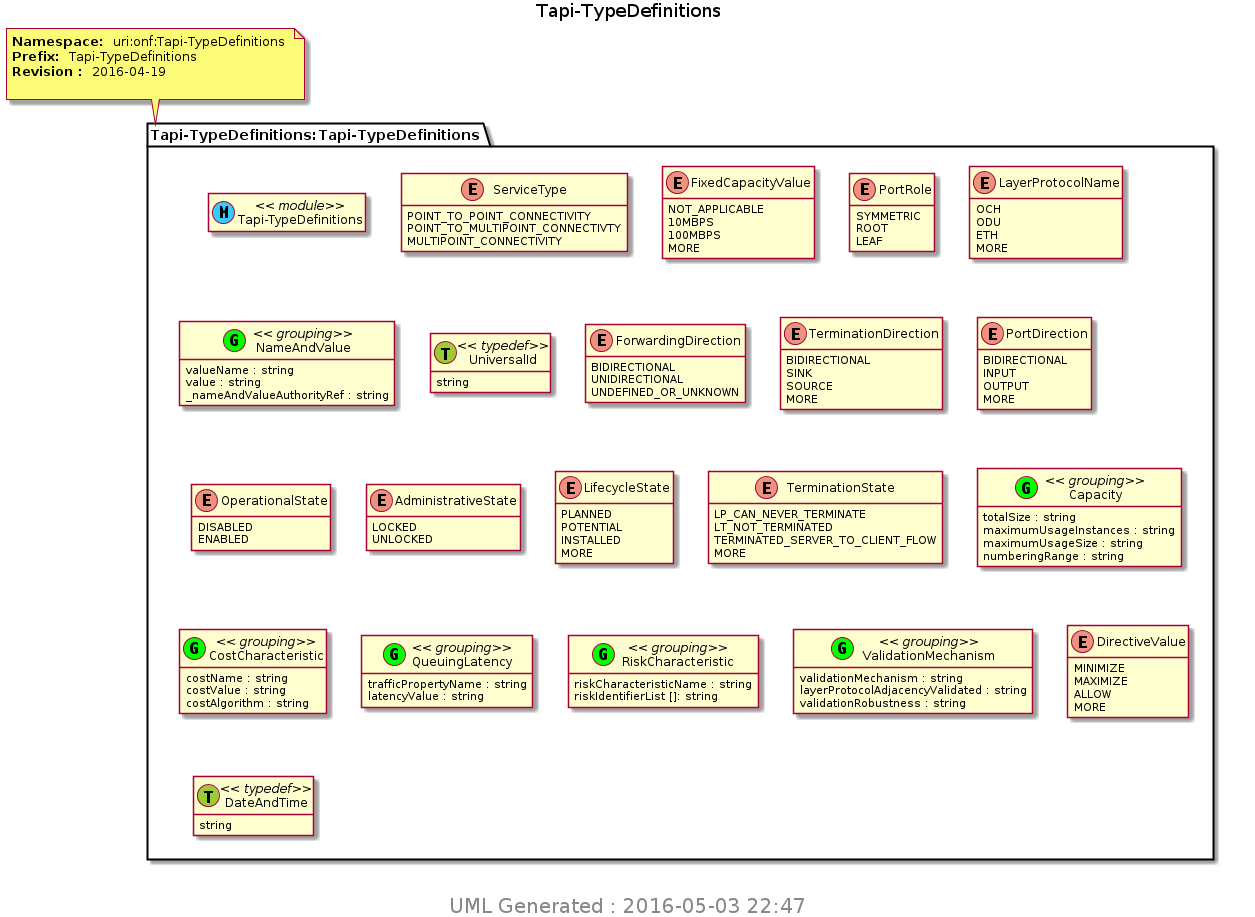

The diagram above was rendered by PlantUML. Its source (embedded in the PNG):
@startuml img/Tapi-TypeDefinitions.png 
hide empty fields 
hide empty methods 
hide <<case>> circle
hide <<augment>> circle
hide <<choice>> circle
hide <<leafref>> stereotype
hide <<leafref>> circle
page 1x1 
Title Tapi-TypeDefinitions 
note top of Tapi_TypeDefinitions_Tapi_TypeDefinitions : <b>Namespace: </b> uri:onf:Tapi-TypeDefinitions \n<b>Prefix: </b> Tapi-TypeDefinitions \n<b>Revision : </b> 2016-04-19 \n
package "Tapi-TypeDefinitions:Tapi-TypeDefinitions" as Tapi_TypeDefinitions_Tapi_TypeDefinitions { 
class "Tapi-TypeDefinitions" as Tapi_TypeDefinitions << (M, #33CCFF) module>> 
enum "ServiceType" as Tapi_TypeDefinitions_I_ServiceType {
POINT_TO_POINT_CONNECTIVITY
POINT_TO_MULTIPOINT_CONNECTIVTY
MULTIPOINT_CONNECTIVITY
}
enum "FixedCapacityValue" as Tapi_TypeDefinitions_I_FixedCapacityValue {
NOT_APPLICABLE
10MBPS
100MBPS
MORE
}
enum "PortRole" as Tapi_TypeDefinitions_I_PortRole {
SYMMETRIC
ROOT
LEAF
}
enum "LayerProtocolName" as Tapi_TypeDefinitions_I_LayerProtocolName {
OCH
ODU
ETH
MORE
}
class "NameAndValue" as Tapi_TypeDefinitions_I_NameAndValue_grouping <<(G,Lime) grouping>> 
Tapi_TypeDefinitions_I_NameAndValue_grouping : valueName : string  
Tapi_TypeDefinitions_I_NameAndValue_grouping : value : string  
Tapi_TypeDefinitions_I_NameAndValue_grouping : _nameAndValueAuthorityRef : string  
class "UniversalId" as UniversalId << (T, YellowGreen) typedef>>
UniversalId : string
enum "ForwardingDirection" as Tapi_TypeDefinitions_I_ForwardingDirection {
BIDIRECTIONAL
UNIDIRECTIONAL
UNDEFINED_OR_UNKNOWN
}
enum "TerminationDirection" as Tapi_TypeDefinitions_I_TerminationDirection {
BIDIRECTIONAL
SINK
SOURCE
MORE
}
enum "PortDirection" as Tapi_TypeDefinitions_I_PortDirection {
BIDIRECTIONAL
INPUT
OUTPUT
MORE
}
enum "OperationalState" as Tapi_TypeDefinitions_I_OperationalState {
DISABLED
ENABLED
}
enum "AdministrativeState" as Tapi_TypeDefinitions_I_AdministrativeState {
LOCKED
UNLOCKED
}
enum "LifecycleState" as Tapi_TypeDefinitions_I_LifecycleState {
PLANNED
POTENTIAL
INSTALLED
MORE
}
enum "TerminationState" as Tapi_TypeDefinitions_I_TerminationState {
LP_CAN_NEVER_TERMINATE
LT_NOT_TERMINATED
TERMINATED_SERVER_TO_CLIENT_FLOW
MORE
}
class "Capacity" as Tapi_TypeDefinitions_I_Capacity_grouping <<(G,Lime) grouping>> 
Tapi_TypeDefinitions_I_Capacity_grouping : totalSize : string  
Tapi_TypeDefinitions_I_Capacity_grouping : maximumUsageInstances : string  
Tapi_TypeDefinitions_I_Capacity_grouping : maximumUsageSize : string  
Tapi_TypeDefinitions_I_Capacity_grouping : numberingRange : string  
class "CostCharacteristic" as Tapi_TypeDefinitions_I_CostCharacteristic_grouping <<(G,Lime) grouping>> 
Tapi_TypeDefinitions_I_CostCharacteristic_grouping : costName : string  
Tapi_TypeDefinitions_I_CostCharacteristic_grouping : costValue : string  
Tapi_TypeDefinitions_I_CostCharacteristic_grouping : costAlgorithm : string  
class "QueuingLatency" as Tapi_TypeDefinitions_I_QueuingLatency_grouping <<(G,Lime) grouping>> 
Tapi_TypeDefinitions_I_QueuingLatency_grouping : trafficPropertyName : string  
Tapi_TypeDefinitions_I_QueuingLatency_grouping : latencyValue : string  
class "RiskCharacteristic" as Tapi_TypeDefinitions_I_RiskCharacteristic_grouping <<(G,Lime) grouping>> 
Tapi_TypeDefinitions_I_RiskCharacteristic_grouping : riskCharacteristicName : string  
Tapi_TypeDefinitions_I_RiskCharacteristic_grouping : riskIdentifierList []: string 
class "ValidationMechanism" as Tapi_TypeDefinitions_I_ValidationMechanism_grouping <<(G,Lime) grouping>> 
Tapi_TypeDefinitions_I_ValidationMechanism_grouping : validationMechanism : string  
Tapi_TypeDefinitions_I_ValidationMechanism_grouping : layerProtocolAdjacencyValidated : string  
Tapi_TypeDefinitions_I_ValidationMechanism_grouping : validationRobustness : string  
enum "DirectiveValue" as Tapi_TypeDefinitions_I_DirectiveValue {
MINIMIZE
MAXIMIZE
ALLOW
MORE
}
class "DateAndTime" as DateAndTime << (T, YellowGreen) typedef>>
DateAndTime : string
} 

center footer
 <size:20> UML Generated : 2016-05-03 22:47 </size>
 endfooter 
@enduml